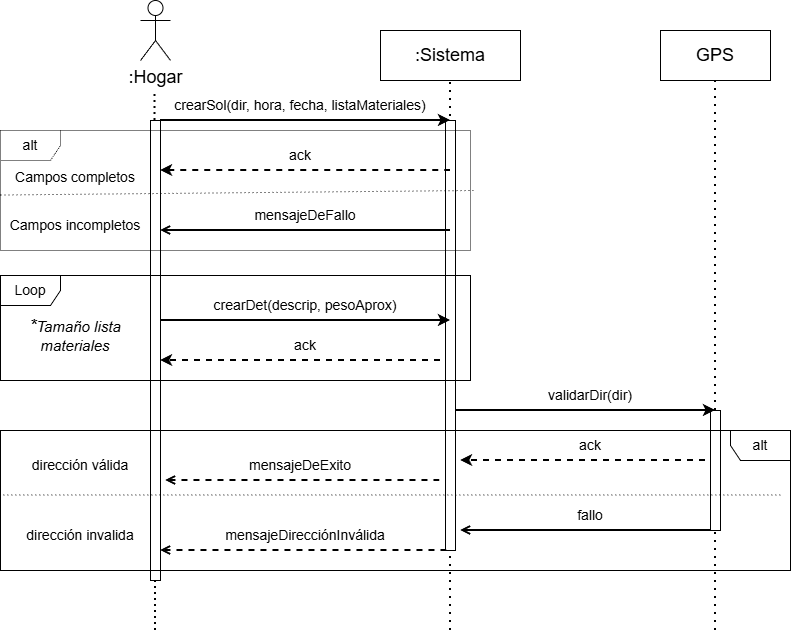

The diagram above was exported from draw.io. Its source (the exported page's mxGraphModel, read from the mxfile embedded in the PNG):
<mxGraphModel dx="1426" dy="751" grid="1" gridSize="10" guides="1" tooltips="1" connect="1" arrows="1" fold="1" page="1" pageScale="1" pageWidth="827" pageHeight="1169" math="0" shadow="0">
  <root>
    <mxCell id="0" />
    <mxCell id="1" parent="0" />
    <mxCell id="Vxg72ZOTtXp55VDNm5un-1" parent="1" style="shape=umlActor;verticalLabelPosition=bottom;verticalAlign=top;html=1;outlineConnect=0;fontSize=18;rounded=0;labelBackgroundColor=none;" value=":Hogar" vertex="1">
      <mxGeometry height="60" width="30" x="190" y="40" as="geometry" />
    </mxCell>
    <mxCell id="Vxg72ZOTtXp55VDNm5un-2" parent="1" style="html=1;whiteSpace=wrap;fontSize=18;rounded=0;labelBackgroundColor=none;" value=":Sistema" vertex="1">
      <mxGeometry height="50" width="140" x="430" y="70" as="geometry" />
    </mxCell>
    <mxCell id="Vxg72ZOTtXp55VDNm5un-3" edge="1" parent="1" source="Vxg72ZOTtXp55VDNm5un-7" style="endArrow=none;dashed=1;html=1;dashPattern=1 3;strokeWidth=2;rounded=0;labelBackgroundColor=none;fontColor=default;entryX=0.5;entryY=1;entryDx=0;entryDy=0;" target="Vxg72ZOTtXp55VDNm5un-2" value="">
      <mxGeometry height="50" relative="1" width="50" as="geometry">
        <Array as="points">
          <mxPoint x="500" y="210" />
        </Array>
        <mxPoint x="500" y="600" as="sourcePoint" />
        <mxPoint x="500" y="130" as="targetPoint" />
      </mxGeometry>
    </mxCell>
    <mxCell id="Vxg72ZOTtXp55VDNm5un-4" parent="1" style="html=1;whiteSpace=wrap;fontSize=18;rounded=0;labelBackgroundColor=none;" value="&lt;div&gt;GPS&lt;/div&gt;" vertex="1">
      <mxGeometry height="50" width="110" x="710" y="70" as="geometry" />
    </mxCell>
    <mxCell id="Vxg72ZOTtXp55VDNm5un-5" edge="1" parent="1" source="Vxg72ZOTtXp55VDNm5un-36" style="endArrow=none;dashed=1;html=1;dashPattern=1 3;strokeWidth=2;rounded=0;labelBackgroundColor=none;fontColor=default;entryX=0.5;entryY=1;entryDx=0;entryDy=0;" target="Vxg72ZOTtXp55VDNm5un-4" value="">
      <mxGeometry height="50" relative="1" width="50" as="geometry">
        <mxPoint x="765" y="670" as="sourcePoint" />
        <mxPoint x="764.5" y="130" as="targetPoint" />
      </mxGeometry>
    </mxCell>
    <mxCell id="Vxg72ZOTtXp55VDNm5un-6" edge="1" parent="1" style="endArrow=none;dashed=1;html=1;dashPattern=1 3;strokeWidth=2;rounded=0;labelBackgroundColor=none;fontColor=default;" target="Vxg72ZOTtXp55VDNm5un-7" value="">
      <mxGeometry height="50" relative="1" width="50" as="geometry">
        <mxPoint x="500" y="670" as="sourcePoint" />
        <mxPoint x="500" y="130" as="targetPoint" />
      </mxGeometry>
    </mxCell>
    <mxCell id="Vxg72ZOTtXp55VDNm5un-7" parent="1" style="html=1;points=[[0,0,0,0,5],[0,1,0,0,-5],[1,0,0,0,5],[1,1,0,0,-5]];perimeter=orthogonalPerimeter;outlineConnect=0;targetShapes=umlLifeline;portConstraint=eastwest;newEdgeStyle={&quot;curved&quot;:0,&quot;rounded&quot;:0};rounded=0;labelBackgroundColor=none;" value="" vertex="1">
      <mxGeometry height="430" width="10" x="495" y="160" as="geometry" />
    </mxCell>
    <mxCell id="Vxg72ZOTtXp55VDNm5un-8" parent="1" style="text;html=1;whiteSpace=wrap;strokeColor=none;fillColor=none;align=center;verticalAlign=middle;rounded=0;fontSize=14;labelBackgroundColor=none;" value="crearSol(dir, hora, fecha, listaMateriales)" vertex="1">
      <mxGeometry height="30" width="280" x="210" y="130" as="geometry" />
    </mxCell>
    <mxCell id="Vxg72ZOTtXp55VDNm5un-9" parent="1" style="text;html=1;whiteSpace=wrap;strokeColor=none;fillColor=none;align=center;verticalAlign=middle;rounded=0;fontSize=14;labelBackgroundColor=none;" value="validarDir(dir)" vertex="1">
      <mxGeometry height="30" width="130" x="575" y="420" as="geometry" />
    </mxCell>
    <mxCell id="Vxg72ZOTtXp55VDNm5un-10" parent="1" style="text;html=1;whiteSpace=wrap;strokeColor=none;fillColor=none;align=center;verticalAlign=middle;rounded=0;fontSize=14;labelBackgroundColor=none;" value="&lt;div&gt;ack&lt;/div&gt;" vertex="1">
      <mxGeometry height="30" width="60" x="610" y="470" as="geometry" />
    </mxCell>
    <mxCell id="Vxg72ZOTtXp55VDNm5un-11" edge="1" parent="1" style="endArrow=classic;html=1;rounded=0;dashed=1;strokeWidth=2;labelBackgroundColor=none;fontColor=default;" value="">
      <mxGeometry height="50" relative="1" width="50" as="geometry">
        <mxPoint x="755" y="500" as="sourcePoint" />
        <mxPoint x="510" y="500" as="targetPoint" />
      </mxGeometry>
    </mxCell>
    <mxCell id="Vxg72ZOTtXp55VDNm5un-12" edge="1" parent="1" style="endArrow=none;html=1;rounded=0;endFill=0;startArrow=classic;startFill=1;labelBackgroundColor=none;fontColor=default;strokeWidth=2;" value="">
      <mxGeometry height="50" relative="1" width="50" as="geometry">
        <Array as="points">
          <mxPoint x="400" y="160" />
        </Array>
        <mxPoint x="500" y="160" as="sourcePoint" />
        <mxPoint x="210" y="160" as="targetPoint" />
      </mxGeometry>
    </mxCell>
    <mxCell id="Vxg72ZOTtXp55VDNm5un-13" edge="1" parent="1" style="endArrow=none;dashed=1;html=1;rounded=0;strokeWidth=2;dashPattern=1 2;labelBackgroundColor=none;fontColor=default;" value="">
      <mxGeometry height="50" relative="1" width="50" as="geometry">
        <mxPoint x="205" y="670" as="sourcePoint" />
        <mxPoint x="204.5" y="130" as="targetPoint" />
      </mxGeometry>
    </mxCell>
    <mxCell id="Vxg72ZOTtXp55VDNm5un-14" parent="1" style="html=1;points=[[0,0,0,0,5],[0,1,0,0,-5],[1,0,0,0,5],[1,1,0,0,-5]];perimeter=orthogonalPerimeter;outlineConnect=0;targetShapes=umlLifeline;portConstraint=eastwest;newEdgeStyle={&quot;curved&quot;:0,&quot;rounded&quot;:0};rounded=0;labelBackgroundColor=none;" value="" vertex="1">
      <mxGeometry height="460" width="10" x="200" y="160" as="geometry" />
    </mxCell>
    <mxCell id="Vxg72ZOTtXp55VDNm5un-15" parent="1" style="shape=umlFrame;whiteSpace=wrap;html=1;pointerEvents=0;fontSize=14;shadow=0;rounded=0;labelBackgroundColor=none;dashed=1;dashPattern=1 1;" value="alt" vertex="1">
      <mxGeometry height="120" width="470" x="50" y="170" as="geometry" />
    </mxCell>
    <mxCell id="Vxg72ZOTtXp55VDNm5un-16" edge="1" parent="1" style="endArrow=none;html=1;rounded=0;endFill=0;startArrow=classic;startFill=1;dashed=1;strokeWidth=2;labelBackgroundColor=none;fontColor=default;" value="">
      <mxGeometry height="50" relative="1" width="50" as="geometry">
        <Array as="points">
          <mxPoint x="400" y="210" />
        </Array>
        <mxPoint x="210" y="210" as="sourcePoint" />
        <mxPoint x="500" y="210" as="targetPoint" />
      </mxGeometry>
    </mxCell>
    <mxCell id="Vxg72ZOTtXp55VDNm5un-17" parent="1" style="text;html=1;whiteSpace=wrap;strokeColor=none;fillColor=none;align=center;verticalAlign=middle;rounded=0;fontSize=14;labelBackgroundColor=none;" value="ack" vertex="1">
      <mxGeometry height="30" width="60" x="320" y="180" as="geometry" />
    </mxCell>
    <mxCell id="Vxg72ZOTtXp55VDNm5un-18" parent="1" style="text;html=1;whiteSpace=wrap;strokeColor=none;fillColor=none;align=center;verticalAlign=middle;rounded=0;fontSize=14;labelBackgroundColor=none;" value="Campos incompletos" vertex="1">
      <mxGeometry height="30" width="140" x="55" y="250" as="geometry" />
    </mxCell>
    <mxCell id="Vxg72ZOTtXp55VDNm5un-19" edge="1" parent="1" style="endArrow=none;html=1;rounded=0;endFill=0;startArrow=open;startFill=0;strokeWidth=2;labelBackgroundColor=none;fontColor=default;" value="">
      <mxGeometry height="50" relative="1" width="50" as="geometry">
        <Array as="points">
          <mxPoint x="210" y="270" />
        </Array>
        <mxPoint x="210" y="270" as="sourcePoint" />
        <mxPoint x="500" y="270" as="targetPoint" />
      </mxGeometry>
    </mxCell>
    <mxCell id="Vxg72ZOTtXp55VDNm5un-20" parent="1" style="text;html=1;whiteSpace=wrap;strokeColor=none;fillColor=none;align=center;verticalAlign=middle;rounded=0;fontSize=14;labelBackgroundColor=none;" value="mensajeDeFallo" vertex="1">
      <mxGeometry height="30" width="130" x="290" y="240" as="geometry" />
    </mxCell>
    <mxCell id="Vxg72ZOTtXp55VDNm5un-21" edge="1" parent="1" style="endArrow=classic;html=1;rounded=0;strokeWidth=2;labelBackgroundColor=none;fontColor=default;" value="">
      <mxGeometry height="50" relative="1" width="50" as="geometry">
        <Array as="points">
          <mxPoint x="380" y="360" />
        </Array>
        <mxPoint x="210" y="360" as="sourcePoint" />
        <mxPoint x="500" y="360" as="targetPoint" />
      </mxGeometry>
    </mxCell>
    <mxCell id="Vxg72ZOTtXp55VDNm5un-22" edge="1" parent="1" style="endArrow=classic;html=1;rounded=0;dashed=1;strokeWidth=2;labelBackgroundColor=none;fontColor=default;" value="">
      <mxGeometry height="50" relative="1" width="50" as="geometry">
        <Array as="points" />
        <mxPoint x="490" y="400" as="sourcePoint" />
        <mxPoint x="210" y="400" as="targetPoint" />
      </mxGeometry>
    </mxCell>
    <mxCell id="Vxg72ZOTtXp55VDNm5un-23" parent="1" style="text;html=1;whiteSpace=wrap;strokeColor=none;fillColor=none;align=center;verticalAlign=middle;rounded=0;fontSize=14;labelBackgroundColor=none;" value="ack" vertex="1">
      <mxGeometry height="30" width="60" x="325" y="370" as="geometry" />
    </mxCell>
    <mxCell id="Vxg72ZOTtXp55VDNm5un-24" parent="1" style="shape=umlFrame;whiteSpace=wrap;html=1;pointerEvents=0;fontSize=14;rounded=0;labelBackgroundColor=none;" value="Loop" vertex="1">
      <mxGeometry height="105" width="470" x="50" y="315" as="geometry" />
    </mxCell>
    <mxCell id="Vxg72ZOTtXp55VDNm5un-25" parent="1" style="text;html=1;whiteSpace=wrap;strokeColor=none;fillColor=none;align=center;verticalAlign=middle;rounded=0;fontSize=15;fontStyle=2;labelBackgroundColor=none;" value="&lt;font style=&quot;font-size: 18px;&quot;&gt;*&lt;/font&gt;Tamaño lista materiales" vertex="1">
      <mxGeometry height="30" width="150" x="50" y="360" as="geometry" />
    </mxCell>
    <mxCell id="Vxg72ZOTtXp55VDNm5un-26" edge="1" parent="1" style="endArrow=none;html=1;rounded=0;endFill=0;startArrow=open;startFill=0;strokeWidth=2;labelBackgroundColor=none;fontColor=default;dashed=1;" value="">
      <mxGeometry height="50" relative="1" width="50" as="geometry">
        <Array as="points">
          <mxPoint x="215" y="520" />
        </Array>
        <mxPoint x="215" y="520" as="sourcePoint" />
        <mxPoint x="495" y="520" as="targetPoint" />
      </mxGeometry>
    </mxCell>
    <mxCell id="Vxg72ZOTtXp55VDNm5un-27" parent="1" style="text;html=1;whiteSpace=wrap;strokeColor=none;fillColor=none;align=center;verticalAlign=middle;rounded=0;fontSize=14;labelBackgroundColor=none;" value="mensajeDeExito" vertex="1">
      <mxGeometry height="30" width="100" x="300" y="490" as="geometry" />
    </mxCell>
    <mxCell id="Vxg72ZOTtXp55VDNm5un-28" edge="1" parent="1" style="endArrow=none;dashed=1;html=1;dashPattern=1 3;strokeWidth=1;rounded=0;entryX=1.006;entryY=0.5;entryDx=0;entryDy=0;entryPerimeter=0;labelBackgroundColor=none;fontColor=default;" target="Vxg72ZOTtXp55VDNm5un-15" value="">
      <mxGeometry height="50" relative="1" width="50" as="geometry">
        <Array as="points" />
        <mxPoint x="50" y="234.51999999999998" as="sourcePoint" />
        <mxPoint x="827.0999999999999" y="234.5" as="targetPoint" />
      </mxGeometry>
    </mxCell>
    <mxCell id="Vxg72ZOTtXp55VDNm5un-29" parent="1" style="text;html=1;whiteSpace=wrap;strokeColor=none;fillColor=none;align=center;verticalAlign=middle;rounded=0;fontSize=14;labelBackgroundColor=none;" value="&lt;div&gt;Campos completos&lt;/div&gt;&lt;div&gt;&lt;br&gt;&lt;/div&gt;" vertex="1">
      <mxGeometry height="30" width="130" x="60" y="210" as="geometry" />
    </mxCell>
    <mxCell id="Vxg72ZOTtXp55VDNm5un-30" parent="1" style="text;html=1;whiteSpace=wrap;strokeColor=none;fillColor=none;align=center;verticalAlign=middle;rounded=0;fontSize=14;labelBackgroundColor=none;" value="dirección válida" vertex="1">
      <mxGeometry height="30" width="100" x="80" y="490" as="geometry" />
    </mxCell>
    <mxCell id="Vxg72ZOTtXp55VDNm5un-31" parent="1" style="text;html=1;whiteSpace=wrap;strokeColor=none;fillColor=none;align=center;verticalAlign=middle;rounded=0;fontSize=14;labelBackgroundColor=none;" value="fallo" vertex="1">
      <mxGeometry height="30" width="60" x="610" y="540" as="geometry" />
    </mxCell>
    <mxCell id="Vxg72ZOTtXp55VDNm5un-32" parent="1" style="text;html=1;whiteSpace=wrap;strokeColor=none;fillColor=none;align=center;verticalAlign=middle;rounded=0;fontSize=14;labelBackgroundColor=none;" value="dirección invalida" vertex="1">
      <mxGeometry height="30" width="110" x="75" y="560" as="geometry" />
    </mxCell>
    <mxCell id="Vxg72ZOTtXp55VDNm5un-33" edge="1" parent="1" style="endArrow=none;html=1;rounded=0;endFill=0;startArrow=open;startFill=0;strokeWidth=2;labelBackgroundColor=none;fontColor=default;dashed=1;" value="">
      <mxGeometry height="50" relative="1" width="50" as="geometry">
        <Array as="points">
          <mxPoint x="210" y="590" />
        </Array>
        <mxPoint x="210" y="590" as="sourcePoint" />
        <mxPoint x="500" y="590" as="targetPoint" />
      </mxGeometry>
    </mxCell>
    <mxCell id="Vxg72ZOTtXp55VDNm5un-34" parent="1" style="text;html=1;whiteSpace=wrap;strokeColor=none;fillColor=none;align=center;verticalAlign=middle;rounded=0;fontSize=14;labelBackgroundColor=none;" value="mensajeDirecciónInválida" vertex="1">
      <mxGeometry height="30" width="170" x="270" y="560" as="geometry" />
    </mxCell>
    <mxCell id="Vxg72ZOTtXp55VDNm5un-35" edge="1" parent="1" style="endArrow=none;dashed=1;html=1;dashPattern=1 3;strokeWidth=2;rounded=0;labelBackgroundColor=none;fontColor=default;" target="Vxg72ZOTtXp55VDNm5un-36" value="">
      <mxGeometry height="50" relative="1" width="50" as="geometry">
        <mxPoint x="765" y="670" as="sourcePoint" />
        <mxPoint x="764.5" y="130" as="targetPoint" />
      </mxGeometry>
    </mxCell>
    <mxCell id="Vxg72ZOTtXp55VDNm5un-36" parent="1" style="html=1;points=[[0,0,0,0,5],[0,1,0,0,-5],[1,0,0,0,5],[1,1,0,0,-5]];perimeter=orthogonalPerimeter;outlineConnect=0;targetShapes=umlLifeline;portConstraint=eastwest;newEdgeStyle={&quot;curved&quot;:0,&quot;rounded&quot;:0};rounded=0;labelBackgroundColor=none;" value="" vertex="1">
      <mxGeometry height="120" width="10" x="760" y="450" as="geometry" />
    </mxCell>
    <mxCell id="Vxg72ZOTtXp55VDNm5un-37" edge="1" parent="1" style="endArrow=none;html=1;rounded=0;endFill=0;startArrow=open;startFill=0;strokeWidth=2;labelBackgroundColor=none;fontColor=default;" value="">
      <mxGeometry height="50" relative="1" width="50" as="geometry">
        <Array as="points">
          <mxPoint x="510" y="570" />
        </Array>
        <mxPoint x="510" y="570" as="sourcePoint" />
        <mxPoint x="760" y="570" as="targetPoint" />
      </mxGeometry>
    </mxCell>
    <mxCell id="Vxg72ZOTtXp55VDNm5un-38" parent="1" style="shape=umlFrame;whiteSpace=wrap;html=1;pointerEvents=0;direction=east;flipH=1;fontSize=14;rounded=0;labelBackgroundColor=none;" value="alt" vertex="1">
      <mxGeometry height="140" width="790" x="50" y="470" as="geometry" />
    </mxCell>
    <mxCell id="Vxg72ZOTtXp55VDNm5un-39" edge="1" parent="1" style="endArrow=none;dashed=1;html=1;dashPattern=1 3;strokeWidth=1;rounded=0;entryX=0.005;entryY=0.546;entryDx=0;entryDy=0;entryPerimeter=0;labelBackgroundColor=none;fontColor=default;" value="">
      <mxGeometry height="50" relative="1" width="50" as="geometry">
        <Array as="points" />
        <mxPoint x="52.9" y="534.52" as="sourcePoint" />
        <mxPoint x="829.9999999999999" y="534.5" as="targetPoint" />
      </mxGeometry>
    </mxCell>
    <mxCell id="Vxg72ZOTtXp55VDNm5un-40" edge="1" parent="1" style="edgeStyle=orthogonalEdgeStyle;rounded=0;orthogonalLoop=1;jettySize=auto;html=1;curved=0;exitX=1;exitY=0;exitDx=0;exitDy=5;exitPerimeter=0;endArrow=classic;endFill=1;strokeWidth=2;labelBackgroundColor=none;fontColor=default;">
      <mxGeometry relative="1" as="geometry">
        <mxPoint x="505" y="450" as="sourcePoint" />
        <mxPoint x="765" y="450" as="targetPoint" />
      </mxGeometry>
    </mxCell>
    <mxCell id="Vxg72ZOTtXp55VDNm5un-41" parent="1" style="text;html=1;whiteSpace=wrap;strokeColor=none;fillColor=none;align=center;verticalAlign=middle;rounded=0;fontSize=14;labelBackgroundColor=none;" value="crearDet(descrip, pesoAprox)" vertex="1">
      <mxGeometry height="30" width="220" x="245" y="330" as="geometry" />
    </mxCell>
  </root>
</mxGraphModel>